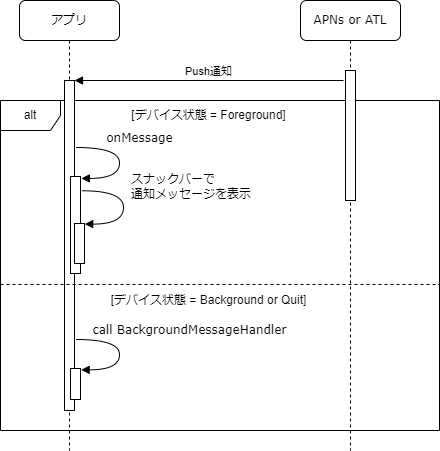

The diagram above was exported from draw.io. Its source (the exported page's mxGraphModel, read from the mxfile embedded in the PNG):
<mxGraphModel dx="1038" dy="649" grid="1" gridSize="10" guides="1" tooltips="1" connect="1" arrows="1" fold="1" page="1" pageScale="1" pageWidth="1100" pageHeight="850" background="none" math="0" shadow="0">
  <root>
    <mxCell id="0" />
    <mxCell id="1" parent="0" />
    <mxCell id="aJ3HAWCQK1iONLgWcNZh-8" value="alt" style="shape=umlFrame;whiteSpace=wrap;html=1;" parent="1" vertex="1">
      <mxGeometry x="41" y="130" width="439" height="330" as="geometry" />
    </mxCell>
    <mxCell id="7baba1c4bc27f4b0-8" value="アプリ" style="shape=umlLifeline;perimeter=lifelinePerimeter;whiteSpace=wrap;html=1;container=1;collapsible=0;recursiveResize=0;outlineConnect=0;rounded=1;shadow=0;comic=0;labelBackgroundColor=none;strokeWidth=1;fontFamily=Verdana;fontSize=12;align=center;" parent="1" vertex="1">
      <mxGeometry x="60" y="30" width="100" height="450" as="geometry" />
    </mxCell>
    <mxCell id="aJ3HAWCQK1iONLgWcNZh-1" value="" style="html=1;points=[];perimeter=orthogonalPerimeter;" parent="7baba1c4bc27f4b0-8" vertex="1">
      <mxGeometry x="45" y="80" width="10" height="330" as="geometry" />
    </mxCell>
    <mxCell id="aJ3HAWCQK1iONLgWcNZh-4" value="" style="html=1;points=[];perimeter=orthogonalPerimeter;rounded=0;shadow=0;comic=0;labelBackgroundColor=none;strokeWidth=1;fontFamily=Verdana;fontSize=12;align=center;" parent="7baba1c4bc27f4b0-8" vertex="1">
      <mxGeometry x="51" y="176" width="10" height="97" as="geometry" />
    </mxCell>
    <mxCell id="aJ3HAWCQK1iONLgWcNZh-5" value="onMessage" style="html=1;verticalAlign=bottom;endArrow=block;labelBackgroundColor=none;fontFamily=Verdana;fontSize=12;elbow=vertical;edgeStyle=orthogonalEdgeStyle;curved=1;exitX=1.038;exitY=0.345;exitPerimeter=0;entryX=1.083;entryY=0.02;entryDx=0;entryDy=0;entryPerimeter=0;" parent="7baba1c4bc27f4b0-8" target="aJ3HAWCQK1iONLgWcNZh-4" edge="1">
      <mxGeometry x="-0.2159" y="20" relative="1" as="geometry">
        <mxPoint x="56.35000000000011" y="147" as="sourcePoint" />
        <mxPoint x="9.969999999999999" y="151" as="targetPoint" />
        <Array as="points">
          <mxPoint x="100" y="147" />
          <mxPoint x="100" y="178" />
        </Array>
        <mxPoint as="offset" />
      </mxGeometry>
    </mxCell>
    <mxCell id="aJ3HAWCQK1iONLgWcNZh-6" value="" style="html=1;points=[];perimeter=orthogonalPerimeter;rounded=0;shadow=0;comic=0;labelBackgroundColor=none;strokeWidth=1;fontFamily=Verdana;fontSize=12;align=center;" parent="7baba1c4bc27f4b0-8" vertex="1">
      <mxGeometry x="55" y="223" width="10" height="40" as="geometry" />
    </mxCell>
    <mxCell id="aJ3HAWCQK1iONLgWcNZh-7" value="スナックバーで&lt;br&gt;通知メッセージを表示" style="html=1;verticalAlign=bottom;endArrow=block;labelBackgroundColor=none;fontFamily=Verdana;fontSize=12;elbow=vertical;edgeStyle=orthogonalEdgeStyle;curved=1;exitX=1.127;exitY=0.147;exitPerimeter=0;entryX=1.02;entryY=0.015;entryDx=0;entryDy=0;entryPerimeter=0;exitDx=0;exitDy=0;align=left;" parent="7baba1c4bc27f4b0-8" source="aJ3HAWCQK1iONLgWcNZh-4" target="aJ3HAWCQK1iONLgWcNZh-6" edge="1">
      <mxGeometry x="-0.0503" y="6" relative="1" as="geometry">
        <mxPoint x="60.350000000000136" y="203" as="sourcePoint" />
        <mxPoint x="-46.03" y="177" as="targetPoint" />
        <Array as="points">
          <mxPoint x="104" y="190" />
          <mxPoint x="104" y="224" />
          <mxPoint x="65" y="224" />
        </Array>
        <mxPoint as="offset" />
      </mxGeometry>
    </mxCell>
    <mxCell id="aJ3HAWCQK1iONLgWcNZh-10" value="" style="html=1;points=[];perimeter=orthogonalPerimeter;rounded=0;shadow=0;comic=0;labelBackgroundColor=none;strokeWidth=1;fontFamily=Verdana;fontSize=12;align=center;" parent="7baba1c4bc27f4b0-8" vertex="1">
      <mxGeometry x="51" y="368" width="10" height="31" as="geometry" />
    </mxCell>
    <mxCell id="aJ3HAWCQK1iONLgWcNZh-11" value="call&amp;nbsp;BackgroundMessageHandler" style="html=1;verticalAlign=bottom;endArrow=block;labelBackgroundColor=none;fontFamily=Verdana;fontSize=12;elbow=vertical;edgeStyle=orthogonalEdgeStyle;curved=1;exitX=1.038;exitY=0.345;exitPerimeter=0;entryX=1.062;entryY=0.043;entryDx=0;entryDy=0;entryPerimeter=0;" parent="7baba1c4bc27f4b0-8" target="aJ3HAWCQK1iONLgWcNZh-10" edge="1">
      <mxGeometry x="-0.2231" y="70" relative="1" as="geometry">
        <mxPoint x="56.350000000000136" y="339" as="sourcePoint" />
        <mxPoint x="62" y="370" as="targetPoint" />
        <Array as="points">
          <mxPoint x="100" y="339" />
          <mxPoint x="100" y="369" />
        </Array>
        <mxPoint as="offset" />
      </mxGeometry>
    </mxCell>
    <mxCell id="7baba1c4bc27f4b0-2" value="APNs or ATL" style="shape=umlLifeline;perimeter=lifelinePerimeter;whiteSpace=wrap;html=1;container=1;collapsible=0;recursiveResize=0;outlineConnect=0;rounded=1;shadow=0;comic=0;labelBackgroundColor=none;strokeWidth=1;fontFamily=Verdana;fontSize=12;align=center;" parent="1" vertex="1">
      <mxGeometry x="341" y="30" width="100" height="450" as="geometry" />
    </mxCell>
    <mxCell id="7baba1c4bc27f4b0-10" value="" style="html=1;points=[];perimeter=orthogonalPerimeter;rounded=0;shadow=0;comic=0;labelBackgroundColor=none;strokeWidth=1;fontFamily=Verdana;fontSize=12;align=center;" parent="7baba1c4bc27f4b0-2" vertex="1">
      <mxGeometry x="45" y="70" width="10" height="130" as="geometry" />
    </mxCell>
    <mxCell id="aJ3HAWCQK1iONLgWcNZh-2" value="Push通知" style="html=1;verticalAlign=bottom;endArrow=block;entryX=1;entryY=0;rounded=0;exitX=-0.2;exitY=0.077;exitDx=0;exitDy=0;exitPerimeter=0;" parent="1" source="7baba1c4bc27f4b0-10" target="aJ3HAWCQK1iONLgWcNZh-1" edge="1">
      <mxGeometry relative="1" as="geometry">
        <mxPoint x="400" y="110" as="sourcePoint" />
      </mxGeometry>
    </mxCell>
    <mxCell id="aJ3HAWCQK1iONLgWcNZh-9" value="" style="line;strokeWidth=1;fillColor=none;align=left;verticalAlign=middle;spacingTop=-1;spacingLeft=3;spacingRight=3;rotatable=0;labelPosition=right;points=[];portConstraint=eastwest;dashed=1;" parent="1" vertex="1">
      <mxGeometry x="41" y="310" width="439" height="8" as="geometry" />
    </mxCell>
    <mxCell id="-sZIRieqS9funmUAhVcI-1" value="[デバイス状態 = Foreground]" style="text;html=1;strokeColor=none;fillColor=none;align=center;verticalAlign=middle;whiteSpace=wrap;rounded=0;" parent="1" vertex="1">
      <mxGeometry x="160" y="130" width="179" height="30" as="geometry" />
    </mxCell>
    <mxCell id="-sZIRieqS9funmUAhVcI-2" value="[デバイス状態 = Background or Quit]" style="text;html=1;strokeColor=none;fillColor=none;align=center;verticalAlign=middle;whiteSpace=wrap;rounded=0;" parent="1" vertex="1">
      <mxGeometry x="115" y="315" width="269" height="30" as="geometry" />
    </mxCell>
  </root>
</mxGraphModel>